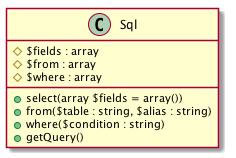

The diagram above was rendered by PlantUML. Its source (embedded in the PNG):
@startuml

class Sql {
    #$fields : array
    #$from : array
    #$where : array
    +select(array $fields = array())
    +from($table : string, $alias : string)
    +where($condition : string)
    +getQuery()
}

@enduml